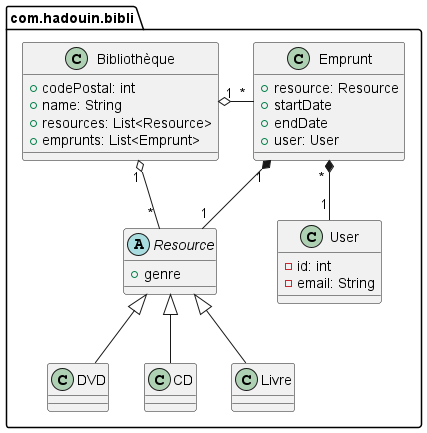

The diagram above was rendered by PlantUML. Its source (embedded in the PNG):
@startuml Réseaux des Bibliothèques de Paris
' Elements
package "com.hadouin.bibli" {

  Class Bibli as "Bibliothèque" {
    +codePostal: int
    +name: String
    +resources: List<Resource>
    +emprunts: List<Emprunt>

  }

  Class User {
    -id: int
    -email: String

  }

  Abstract Resource {
    +genre
  }

  Class DVD {

  }

  Class CD {

  } 

  Class Livre {

  }

  Class Emprunt {
    +resource: Resource
    +startDate
    +endDate
    +user: User
  }
}

' Connections
Resource <|-- DVD
Resource <|-- CD
Resource <|-- Livre

Bibli "1" o-- " * " Resource
Bibli "1" o- "*" Emprunt

Emprunt " * " *-- "1" User 
Emprunt "1" *-- "1" Resource

@enduml